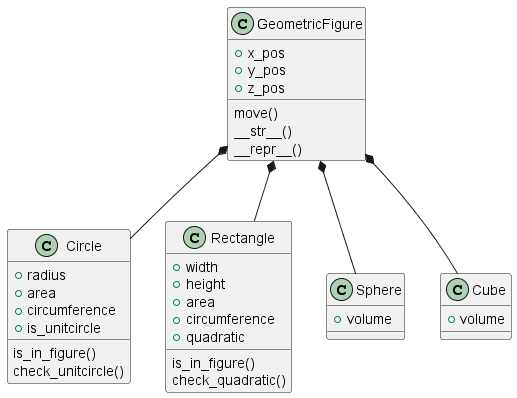

The diagram above was rendered by PlantUML. Its source (embedded in the PNG):
@startuml
class GeometricFigure {
+x_pos
+y_pos
+z_pos
move()
__str__()
__repr__()
}

class Circle {
+radius
+area
+circumference
+is_unitcircle
is_in_figure()
check_unitcircle()
}

class Rectangle {
+width
+height
+area
+circumference
+quadratic
is_in_figure()
check_quadratic()
}

class Sphere {
+volume
}

class Cube {
+volume
}

GeometricFigure *-- Circle
GeometricFigure *-- Rectangle
GeometricFigure *-- Sphere
GeometricFigure *-- Cube

@enduml